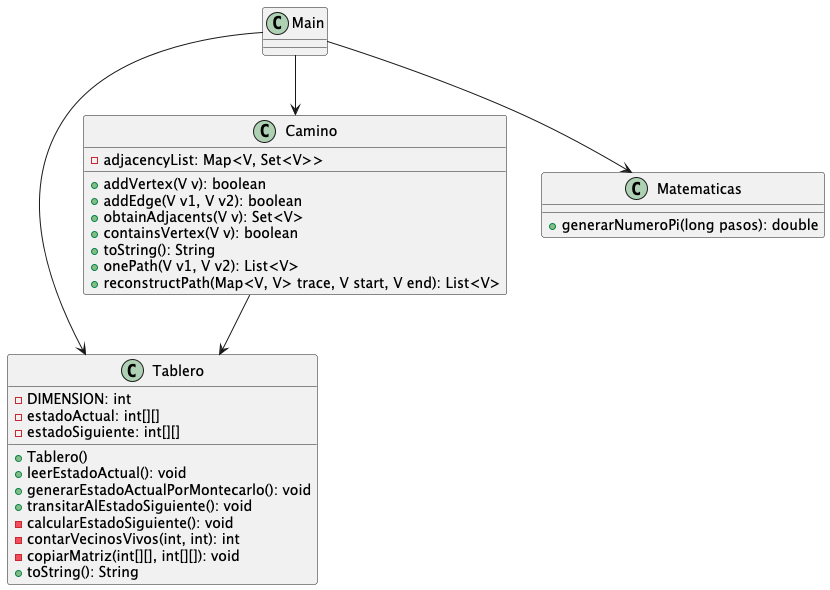

The diagram above was rendered by PlantUML. Its source (embedded in the PNG):
@startuml

class Main {
}

class Tablero {
  - DIMENSION: int
  - estadoActual: int[][]
  - estadoSiguiente: int[][]

  + Tablero()
  + leerEstadoActual(): void
  + generarEstadoActualPorMontecarlo(): void
  + transitarAlEstadoSiguiente(): void
  - calcularEstadoSiguiente(): void
  - contarVecinosVivos(int, int): int
  - copiarMatriz(int[][], int[][]): void
  + toString(): String
}

class Camino {
  - adjacencyList: Map<V, Set<V>>

  + addVertex(V v): boolean
  + addEdge(V v1, V v2): boolean
  + obtainAdjacents(V v): Set<V>
  + containsVertex(V v): boolean
  + toString(): String
  + onePath(V v1, V v2): List<V>
  + reconstructPath(Map<V, V> trace, V start, V end): List<V>
}

class Matematicas {
  + generarNumeroPi(long pasos): double
}

Main --> Tablero
Main --> Camino
Main --> Matematicas
Camino --> Tablero

@enduml